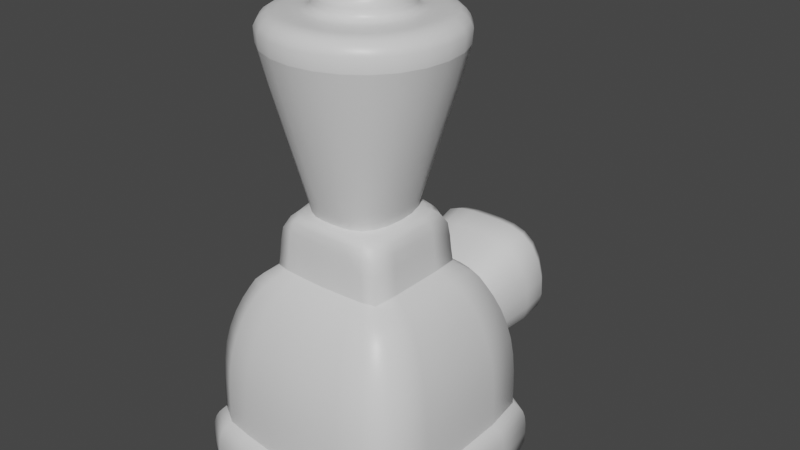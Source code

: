 # Source: Blender.blend  (saved by Blender 3.1.7; exported with 4.5.12 LTS)
import bpy
from mathutils import Matrix  # noqa: F401  (used for matrix-valued properties, if any)

bpy.ops.wm.read_factory_settings(use_empty=True)
scene = bpy.context.scene
scene.name = 'Scene'

# ---- collections
col_collection = bpy.data.collections.new('Collection'); scene.collection.children.link(col_collection)

# ---- materials (node trees are filled in below, after node groups)
mat_plastic = bpy.data.materials.new('Plastic')
mat_plastic.alpha_threshold = 0.0
mat_plastic.use_transparent_shadow = False
mat_plastic.line_color = (0.0, 0.0, 0.0, 1.0)
mat_glass = bpy.data.materials.new('Glass')
mat_glass.use_transparent_shadow = False

# ---- node groups
ng_auto_smooth = bpy.data.node_groups.new('Auto Smooth', 'GeometryNodeTree')
_s = ng_auto_smooth.interface.new_socket(name='Geometry', in_out='OUTPUT', socket_type='NodeSocketGeometry')
_s = ng_auto_smooth.interface.new_socket(name='Geometry', in_out='INPUT', socket_type='NodeSocketGeometry')
_s = ng_auto_smooth.interface.new_socket(name='Angle', in_out='INPUT', socket_type='NodeSocketFloat')
_s.subtype = 'ANGLE'
_s.min_value = 0.0
_s.max_value = 3.142
ng_auto_smooth.is_modifier = True
_N = ng_auto_smooth.nodes; _L = ng_auto_smooth.links
n0 = _N.new('NodeGroupOutput'); n0.name = 'Group Output'; n0.location = (480, -100)
n1 = _N.new('NodeGroupInput'); n1.name = 'Group Input'; n1.location = (-420, -300)
n2 = _N.new('NodeGroupInput'); n2.name = 'Group Input.001'; n2.location = (-60, -100)
n3 = _N.new('GeometryNodeSetShadeSmooth'); n3.name = 'Set Shade Smooth'; n3.location = (120, -100)
n3.domain = 'EDGE'
n4 = _N.new('GeometryNodeSetShadeSmooth'); n4.name = 'Set Shade Smooth.001'; n4.location = (300, -100)
n5 = _N.new('GeometryNodeInputMeshEdgeAngle'); n5.name = 'Edge Angle'; n5.location = (-420, -220)
n6 = _N.new('GeometryNodeInputEdgeSmooth'); n6.name = 'Is Edge Smooth'; n6.location = (-60, -160)
n7 = _N.new('GeometryNodeInputShadeSmooth'); n7.name = 'Is Face Smooth'; n7.location = (-240, -340)
n8 = _N.new('FunctionNodeBooleanMath'); n8.name = 'Boolean Math'; n8.location = (-60, -220)
n9 = _N.new('FunctionNodeCompare'); n9.name = 'Compare'; n9.location = (-240, -180)
n9.operation = 'LESS_EQUAL'
_L.new(n5.outputs[0], n9.inputs[0])
_L.new(n4.outputs[0], n0.inputs[0])
_L.new(n1.outputs[1], n9.inputs[1])
_L.new(n9.outputs[0], n8.inputs[0])
_L.new(n7.outputs[0], n8.inputs[1])
_L.new(n2.outputs[0], n3.inputs[0])
_L.new(n6.outputs[0], n3.inputs[1])
_L.new(n3.outputs[0], n4.inputs[0])
_L.new(n8.outputs[0], n3.inputs[2])
n0.is_active_output = True

# ---- material node trees
mat_plastic.use_nodes = True; mat_plastic.node_tree.nodes.clear()
_N = mat_plastic.node_tree.nodes; _L = mat_plastic.node_tree.links
n0 = _N.new('ShaderNodeOutputMaterial'); n0.name = 'Material Output'; n0.location = (300, 300)
n1 = _N.new('ShaderNodeBsdfPrincipled'); n1.name = 'Principled BSDF'; n1.location = (10, 300)
n1.distribution = 'GGX'
n1.subsurface_method = 'RANDOM_WALK_SKIN'
n1.inputs[2].default_value = 0.4
n1.inputs[3].default_value = 1.45
n1.inputs[27].default_value = (0.0, 0.0, 0.0, 1.0)
n1.inputs[28].default_value = 1.0
_L.new(n1.outputs[0], n0.inputs[0])
n0.is_active_output = True
mat_glass.use_nodes = True; mat_glass.node_tree.nodes.clear()
_N = mat_glass.node_tree.nodes; _L = mat_glass.node_tree.links
n0 = _N.new('ShaderNodeBsdfPrincipled'); n0.name = 'Principled BSDF'; n0.location = (10, 300)
n0.distribution = 'GGX'
n0.subsurface_method = 'RANDOM_WALK_SKIN'
n0.inputs[3].default_value = 1.45
n0.inputs[27].default_value = (0.0, 0.0, 0.0, 1.0)
n0.inputs[28].default_value = 1.0
n1 = _N.new('ShaderNodeOutputMaterial'); n1.name = 'Material Output'; n1.location = (300, 300)
_L.new(n0.outputs[0], n1.inputs[0])
n1.is_active_output = True

# ---- world
world_world = bpy.data.worlds.new('World'); scene.world = world_world
world_world.use_nodes = True; world_world.node_tree.nodes.clear()
_N = world_world.node_tree.nodes; _L = world_world.node_tree.links
n0 = _N.new('ShaderNodeOutputWorld'); n0.name = 'World Output'; n0.location = (300, 300)
n1 = _N.new('ShaderNodeBackground'); n1.name = 'Background'; n1.location = (10, 300)
n1.inputs[0].default_value = (0.05088, 0.05088, 0.05088, 1.0)
_L.new(n1.outputs[0], n0.inputs[0])
n0.is_active_output = True
world_world.color = (0.05088, 0.05088, 0.05088)
world_world.use_sun_shadow = False
world_world.sun_shadow_jitter_overblur = 0.0

# ---- meshes
me_cube = bpy.data.meshes.new('Cube')
me_cube.from_pydata([(-0.8766, 0.7688, 0.908), (-0.8766, -0.7688, 0.908), (-1.108, -1.0, 0.2589), (-1.108, 1.0, 0.2589), (-1.108, 1.0, -0.5), (-1.108, -1.0, -0.5), (-1.208, 1.1, -1.1), (-1.208, -1.1, -1.1), (-1.23, 1.122, -0.6115), (-1.23, -1.122, -0.6115), (0.0, -0.9224, 0.908), (0.0, 0.9224, 0.908), (0.0, 1.2, 0.2589), (0.0, -1.2, 0.2589), (0.0, -1.2, -0.5), (0.0, 1.2, -0.5), (0.0, 1.32, -1.1), (0.0, -1.32, -1.1), (0.0, -1.347, -0.6115), (0.0, 1.347, -0.6115), (0.0, -0.6036, 1.082), (-0.5847, -0.5753, 1.082), (-0.5847, 0.5324, 1.082), (0.0, 0.5606, 1.082), (0.0, -0.5732, 1.603), (-0.5387, -0.5464, 1.603), (-0.5387, 0.5035, 1.603), (0.0, 0.5303, 1.603), (0.0, -0.4721, 1.647), (-0.429, -0.4502, 1.647), (-0.429, 0.4094, 1.647), (0.0, 0.4313, 1.647), (0.0, -1.099, 3.285), (-0.971, -0.5965, 3.285), (-0.9745, 0.5733, 3.285), (0.0, 1.08, 3.285), (0.0, -0.9677, 3.448), (-0.8256, -0.5233, 3.448), (-0.8285, 0.5226, 3.448), (0.0, 0.9706, 3.448), (0.0, -0.5092, 3.448), (-0.4498, -0.2752, 3.448), (-0.4514, 0.2754, 3.448), (0.0, 0.5112, 3.448), (0.0, -0.5092, 3.655), (-0.4498, -0.2752, 3.655), (-0.4514, 0.2754, 3.655), (0.0, 0.5112, 3.655), (0.0, 2.261, -0.3565), (0.0, 1.94, 0.9787), (0.0, 0.7858, -0.4001), (0.0, 0.6104, 0.3327), (-0.7662, 1.955, 0.9761), (-0.7553, 2.276, -0.3591), (-0.4427, 0.6206, 0.3218), (-0.4192, 0.796, -0.411), (0.0, 1.991, 0.5), (0.0, 0.8162, -0.026), (0.0, 2.079, 0.1332), (-0.2271, 1.995, 0.4993), (-0.2241, 2.083, 0.1324)], [], [(11, 0, 22, 23), (13, 10, 1, 2), (2, 1, 0, 3), (5, 2, 3, 4), (14, 13, 2, 5), (14, 5, 9, 18), (5, 4, 8, 9), (17, 18, 9, 7), (7, 9, 8, 6), (6, 8, 19, 16), (6, 16, 17, 7), (4, 15, 19, 8), (4, 3, 12, 15), (3, 0, 11, 12), (22, 21, 25, 26), (0, 1, 21, 22), (1, 10, 20, 21), (23, 22, 26, 27), (21, 20, 24, 25), (25, 24, 28, 29), (27, 26, 30, 31), (26, 25, 29, 30), (30, 29, 33, 34), (34, 33, 37, 38), (31, 30, 34, 35), (29, 28, 32, 33), (39, 38, 42, 43), (35, 34, 38, 39), (33, 32, 36, 37), (42, 41, 45, 46), (37, 36, 40, 41), (38, 37, 41, 42), (47, 46, 45, 44), (43, 42, 46, 47), (41, 40, 44, 45), (53, 48, 50, 55), (49, 52, 54, 51), (55, 54, 52, 53), (60, 57, 58), (56, 57, 59), (57, 60, 59), (53, 60, 58, 48), (52, 59, 60, 53), (49, 56, 59, 52)])
me_cube.polygons.foreach_set('use_smooth', [True] * 44)
me_cube.polygons.foreach_set('material_index', [0, 0, 0, 0, 0, 0, 0, 0, 0, 0, 0, 0, 0, 0, 1, 0, 0, 1, 1, 1, 1, 1, 1, 0, 1, 1, 0, 0, 0, 0, 0, 0, 0, 0, 0, 0, 0, 0, 0, 0, 0, 0, 0, 0])
_k = set([(4, 5), (4, 15), (5, 14), (20, 21), (21, 22), (22, 23), (28, 29), (29, 30), (30, 31), (32, 33), (33, 34), (34, 35)])
me_cube.attributes.new('sharp_edge', 'BOOLEAN', 'EDGE').data.foreach_set('value', [ (min(e.vertices), max(e.vertices)) in _k for e in me_cube.edges])
_k = {(1, 2): 0.41961, (5, 9): 0.41961, (4, 8): 0.41961, (2, 5): 0.41961, (0, 3): 0.41961, (3, 4): 0.41961, (5, 14): 1.0, (4, 5): 1.0, (6, 7): 0.47059, (6, 16): 0.47059, (6, 8): 0.41961, (7, 9): 0.41961, (4, 15): 1.0, (7, 17): 0.47059, (20, 21): 0.65098, (21, 22): 0.65098, (22, 23): 0.65098, (21, 25): 0.65098, (0, 22): 0.49412, (1, 21): 0.49412, (24, 25): 0.34902, (25, 26): 0.34902, (26, 27): 0.34902, (28, 29): 1.0, (22, 26): 0.65098, (23, 27): 0.65098, (20, 24): 0.65098, (29, 30): 1.0, (30, 31): 1.0, (32, 33): 0.34902, (33, 34): 0.34902, (34, 35): 0.34902, (36, 37): 0.34902, (37, 38): 0.34902, (38, 39): 0.34902, (40, 41): 0.34902, (41, 42): 0.34902, (42, 43): 0.34902, (44, 45): 0.34902, (45, 46): 0.34902, (46, 47): 0.34902, (44, 47): 0.34902, (49, 52): 0.27451, (48, 53): 0.27451, (52, 53): 0.27451, (56, 59): 0.34902, (58, 60): 0.34902, (59, 60): 0.34902}
me_cube.attributes.new('crease_edge', 'FLOAT', 'EDGE').data.foreach_set('value', [_k.get((min(e.vertices), max(e.vertices)), 0.0) for e in me_cube.edges])
_uv = me_cube.uv_layers.new(name='UVMap')
_uv.uv.foreach_set('vector', [0.625, 0.375, 0.625, 0.25, 0.625, 0.25, 0.625, 0.375, 0.5, 0.875, 0.625, 0.875, 0.625, 1.0, 0.5, 1.0, 0.5, 0.0, 0.625, 0.0, 0.625, 0.25, 0.5, 0.25, 0.4375, 0.0, 0.5, 0.0, 0.5, 0.25, 0.4375, 0.25, 0.4375, 0.875, 0.5, 0.875, 0.5, 1.0, 0.4375, 1.0, 0.4375, 0.875, 0.4375, 1.0, 0.4375, 1.0, 0.4375, 0.875, 0.4375, 0.0, 0.4375, 0.25, 0.4375, 0.25, 0.4375, 0.0, 0.375, 0.875, 0.4375, 0.875, 0.4375, 1.0, 0.375, 1.0, 0.375, 0.0, 0.4375, 0.0, 0.4375, 0.25, 0.375, 0.25, 0.375, 0.25, 0.4375, 0.25, 0.4375, 0.375, 0.375, 0.375, 0.125, 0.5, 0.25, 0.5, 0.25, 0.75, 0.125, 0.75, 0.4375, 0.25, 0.4375, 0.375, 0.4375, 0.375, 0.4375, 0.25, 0.4375, 0.25, 0.5, 0.25, 0.5, 0.375, 0.4375, 0.375, 0.5, 0.25, 0.625, 0.25, 0.625, 0.375, 0.5, 0.375, 0.625, 0.25, 0.625, 0.0, 0.625, 0.0, 0.625, 0.25, 0.625, 0.25, 0.625, 0.0, 0.625, 0.0, 0.625, 0.25, 0.625, 1.0, 0.625, 0.875, 0.625, 0.875, 0.625, 1.0, 0.625, 0.375, 0.625, 0.25, 0.625, 0.25, 0.625, 0.375, 0.625, 1.0, 0.625, 0.875, 0.625, 0.875, 0.625, 1.0, 0.625, 1.0, 0.625, 0.875, 0.625, 0.875, 0.625, 1.0, 0.625, 0.375, 0.625, 0.25, 0.625, 0.25, 0.625, 0.375, 0.625, 0.25, 0.625, 0.0, 0.625, 0.0, 0.625, 0.25, 0.625, 0.25, 0.625, 0.0, 0.625, 0.0, 0.625, 0.25, 0.625, 0.25, 0.625, 0.0, 0.625, 0.0, 0.625, 0.25, 0.625, 0.375, 0.625, 0.25, 0.625, 0.25, 0.625, 0.375, 0.625, 1.0, 0.625, 0.875, 0.625, 0.875, 0.625, 1.0, 0.625, 0.375, 0.625, 0.25, 0.625, 0.25, 0.625, 0.375, 0.625, 0.375, 0.625, 0.25, 0.625, 0.25, 0.625, 0.375, 0.625, 1.0, 0.625, 0.875, 0.625, 0.875, 0.625, 1.0, 0.625, 0.25, 0.625, 0.0, 0.625, 0.0, 0.625, 0.25, 0.625, 1.0, 0.625, 0.875, 0.625, 0.875, 0.625, 1.0, 0.625, 0.25, 0.625, 0.0, 0.625, 0.0, 0.625, 0.25, 0.75, 0.5, 0.875, 0.5, 0.875, 0.75, 0.75, 0.75, 0.625, 0.375, 0.625, 0.25, 0.625, 0.25, 0.625, 0.375, 0.625, 1.0, 0.625, 0.875, 0.625, 0.875, 0.625, 1.0, 0.375, 0.25, 0.5, 0.25, 0.5, 0.5, 0.375, 0.5, 0.5, 0.0, 0.625, 0.0, 0.625, 0.25, 0.5, 0.25, 0.625, 0.5, 0.875, 0.5, 0.875, 0.75, 0.625, 0.75, 0.375, 0.25, 0.5, 0.5, 0.5, 0.25, 0.5, 0.0, 0.625, 0.25, 0.625, 0.0, 0.625, 0.5, 0.625, 0.75, 0.875, 0.75, 0.375, 0.25, 0.375, 0.25, 0.5, 0.25, 0.5, 0.25, 0.875, 0.75, 0.875, 0.75, 0.625, 0.75, 0.625, 0.75, 0.5, 0.0, 0.5, 0.0, 0.625, 0.0, 0.625, 0.0])
me_cube.materials.append(mat_plastic)
me_cube.materials.append(mat_glass)
me_cube.use_remesh_preserve_volume = False
me_cube.use_remesh_preserve_attributes = False
me_cube.use_mirror_vertex_groups = False
me_cube.update()

# ---- objects
ob_cube = bpy.data.objects.new('Cube', me_cube)

# ---- transforms, parenting, visibility, modifiers, constraints
ob_cube.location = (0.0, 0.0, 0.0)
ob_cube.lock_rotations_4d = False
ob_cube.empty_display_type = 'ARROWS'
ob_cube.lineart.crease_threshold = 0.0
_m = ob_cube.modifiers.new('Mirror', 'MIRROR')
_m.use_clip = True
_m = ob_cube.modifiers.new('Subdivision', 'SUBSURF')
_m = ob_cube.modifiers.new('Auto Smooth', 'NODES')
_m.node_group = ng_auto_smooth
_gi = [s.identifier for s in ng_auto_smooth.interface.items_tree if s.item_type == 'SOCKET' and s.in_out == 'INPUT']
_m[_gi[1]] = 2.841  # Angle

# ---- collection membership
col_collection.objects.link(ob_cube)

# ---- scene / render settings (as saved in the file)
scene.frame_start = 1; scene.frame_end = 250; scene.frame_set(1)
scene.render.engine = 'BLENDER_EEVEE_NEXT'
scene.cycles.sampling_pattern = 'TABULATED_SOBOL'
scene.cycles.use_light_tree = False
scene.view_settings.view_transform = 'Filmic'
bpy.context.view_layer.update()

# ---- added for rendering (the .blend has no active camera and no usable light): camera, sun
cam_auto = bpy.data.cameras.new('AutoCamera')
cam_auto.lens = 50.0
cam_auto.sensor_width = 36.0
cam_auto.clip_end = 1000.0
ob_auto_camera = bpy.data.objects.new('AutoCamera', cam_auto)
scene.collection.objects.link(ob_auto_camera)
ob_auto_camera.location = (5.86782, -6.58695, 5.97192)
ob_auto_camera.rotation_euler = (1.09748, -7.21219e-08, 0.694738)
scene.camera = ob_auto_camera
light_auto_sun = bpy.data.lights.new('AutoSun', 'SUN')
light_auto_sun.energy = 3.0
light_auto_sun.angle = 0.0523599
ob_auto_sun = bpy.data.objects.new('AutoSun', light_auto_sun)
scene.collection.objects.link(ob_auto_sun)
ob_auto_sun.rotation_euler = (0.872665, 0.174533, 0.523599)
bpy.context.view_layer.update()
